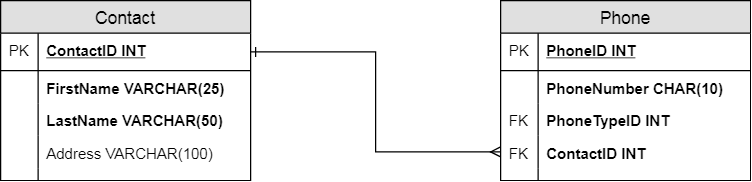

The diagram above was exported from draw.io. Its source (the exported page's mxGraphModel, read from the mxfile embedded in the PNG):
<mxGraphModel dx="1010" dy="632" grid="1" gridSize="10" guides="1" tooltips="1" connect="1" arrows="1" fold="1" page="1" pageScale="1" pageWidth="850" pageHeight="1100" math="0" shadow="0">
  <root>
    <mxCell id="sGNlSQ8X0rdjBb2k6Ixw-0" />
    <mxCell id="sGNlSQ8X0rdjBb2k6Ixw-1" parent="sGNlSQ8X0rdjBb2k6Ixw-0" />
    <mxCell id="sGNlSQ8X0rdjBb2k6Ixw-2" value="Contact" style="swimlane;fontStyle=0;childLayout=stackLayout;horizontal=1;startSize=26;fillColor=#e0e0e0;horizontalStack=0;resizeParent=1;resizeParentMax=0;resizeLast=0;collapsible=1;marginBottom=0;swimlaneFillColor=#ffffff;align=center;fontSize=14;" vertex="1" parent="sGNlSQ8X0rdjBb2k6Ixw-1">
      <mxGeometry x="120" y="80" width="200" height="144" as="geometry" />
    </mxCell>
    <mxCell id="sGNlSQ8X0rdjBb2k6Ixw-3" value="ContactID INT" style="shape=partialRectangle;top=0;left=0;right=0;bottom=1;align=left;verticalAlign=middle;fillColor=none;spacingLeft=34;spacingRight=4;overflow=hidden;rotatable=0;points=[[0,0.5],[1,0.5]];portConstraint=eastwest;dropTarget=0;fontStyle=5;fontSize=12;" vertex="1" parent="sGNlSQ8X0rdjBb2k6Ixw-2">
      <mxGeometry y="26" width="200" height="30" as="geometry" />
    </mxCell>
    <mxCell id="sGNlSQ8X0rdjBb2k6Ixw-4" value="PK" style="shape=partialRectangle;top=0;left=0;bottom=0;fillColor=none;align=left;verticalAlign=middle;spacingLeft=4;spacingRight=4;overflow=hidden;rotatable=0;points=[];portConstraint=eastwest;part=1;fontSize=12;" vertex="1" connectable="0" parent="sGNlSQ8X0rdjBb2k6Ixw-3">
      <mxGeometry width="30" height="30" as="geometry" />
    </mxCell>
    <mxCell id="sGNlSQ8X0rdjBb2k6Ixw-5" value="FirstName VARCHAR(25)" style="shape=partialRectangle;top=0;left=0;right=0;bottom=0;align=left;verticalAlign=top;fillColor=none;spacingLeft=34;spacingRight=4;overflow=hidden;rotatable=0;points=[[0,0.5],[1,0.5]];portConstraint=eastwest;dropTarget=0;fontSize=12;fontStyle=1" vertex="1" parent="sGNlSQ8X0rdjBb2k6Ixw-2">
      <mxGeometry y="56" width="200" height="26" as="geometry" />
    </mxCell>
    <mxCell id="sGNlSQ8X0rdjBb2k6Ixw-6" value="" style="shape=partialRectangle;top=0;left=0;bottom=0;fillColor=none;align=left;verticalAlign=top;spacingLeft=4;spacingRight=4;overflow=hidden;rotatable=0;points=[];portConstraint=eastwest;part=1;fontSize=12;" vertex="1" connectable="0" parent="sGNlSQ8X0rdjBb2k6Ixw-5">
      <mxGeometry width="30" height="26" as="geometry" />
    </mxCell>
    <mxCell id="sGNlSQ8X0rdjBb2k6Ixw-7" value="LastName VARCHAR(50)" style="shape=partialRectangle;top=0;left=0;right=0;bottom=0;align=left;verticalAlign=top;fillColor=none;spacingLeft=34;spacingRight=4;overflow=hidden;rotatable=0;points=[[0,0.5],[1,0.5]];portConstraint=eastwest;dropTarget=0;fontSize=12;fontStyle=1" vertex="1" parent="sGNlSQ8X0rdjBb2k6Ixw-2">
      <mxGeometry y="82" width="200" height="26" as="geometry" />
    </mxCell>
    <mxCell id="sGNlSQ8X0rdjBb2k6Ixw-8" value="" style="shape=partialRectangle;top=0;left=0;bottom=0;fillColor=none;align=left;verticalAlign=top;spacingLeft=4;spacingRight=4;overflow=hidden;rotatable=0;points=[];portConstraint=eastwest;part=1;fontSize=12;" vertex="1" connectable="0" parent="sGNlSQ8X0rdjBb2k6Ixw-7">
      <mxGeometry width="30" height="26" as="geometry" />
    </mxCell>
    <mxCell id="sGNlSQ8X0rdjBb2k6Ixw-9" value="Address VARCHAR(100)" style="shape=partialRectangle;top=0;left=0;right=0;bottom=0;align=left;verticalAlign=top;fillColor=none;spacingLeft=34;spacingRight=4;overflow=hidden;rotatable=0;points=[[0,0.5],[1,0.5]];portConstraint=eastwest;dropTarget=0;fontSize=12;" vertex="1" parent="sGNlSQ8X0rdjBb2k6Ixw-2">
      <mxGeometry y="108" width="200" height="26" as="geometry" />
    </mxCell>
    <mxCell id="sGNlSQ8X0rdjBb2k6Ixw-10" value="" style="shape=partialRectangle;top=0;left=0;bottom=0;fillColor=none;align=left;verticalAlign=top;spacingLeft=4;spacingRight=4;overflow=hidden;rotatable=0;points=[];portConstraint=eastwest;part=1;fontSize=12;" vertex="1" connectable="0" parent="sGNlSQ8X0rdjBb2k6Ixw-9">
      <mxGeometry width="30" height="26" as="geometry" />
    </mxCell>
    <mxCell id="sGNlSQ8X0rdjBb2k6Ixw-11" value="" style="shape=partialRectangle;top=0;left=0;right=0;bottom=0;align=left;verticalAlign=top;fillColor=none;spacingLeft=34;spacingRight=4;overflow=hidden;rotatable=0;points=[[0,0.5],[1,0.5]];portConstraint=eastwest;dropTarget=0;fontSize=12;" vertex="1" parent="sGNlSQ8X0rdjBb2k6Ixw-2">
      <mxGeometry y="134" width="200" height="10" as="geometry" />
    </mxCell>
    <mxCell id="sGNlSQ8X0rdjBb2k6Ixw-12" value="" style="shape=partialRectangle;top=0;left=0;bottom=0;fillColor=none;align=left;verticalAlign=top;spacingLeft=4;spacingRight=4;overflow=hidden;rotatable=0;points=[];portConstraint=eastwest;part=1;fontSize=12;" vertex="1" connectable="0" parent="sGNlSQ8X0rdjBb2k6Ixw-11">
      <mxGeometry width="30" height="10" as="geometry" />
    </mxCell>
    <mxCell id="sGNlSQ8X0rdjBb2k6Ixw-13" value="Phone" style="swimlane;fontStyle=0;childLayout=stackLayout;horizontal=1;startSize=26;fillColor=#e0e0e0;horizontalStack=0;resizeParent=1;resizeParentMax=0;resizeLast=0;collapsible=1;marginBottom=0;swimlaneFillColor=#ffffff;align=center;fontSize=14;" vertex="1" parent="sGNlSQ8X0rdjBb2k6Ixw-1">
      <mxGeometry x="520" y="80" width="200" height="144" as="geometry" />
    </mxCell>
    <mxCell id="sGNlSQ8X0rdjBb2k6Ixw-14" value="PhoneID INT" style="shape=partialRectangle;top=0;left=0;right=0;bottom=1;align=left;verticalAlign=middle;fillColor=none;spacingLeft=34;spacingRight=4;overflow=hidden;rotatable=0;points=[[0,0.5],[1,0.5]];portConstraint=eastwest;dropTarget=0;fontStyle=5;fontSize=12;" vertex="1" parent="sGNlSQ8X0rdjBb2k6Ixw-13">
      <mxGeometry y="26" width="200" height="30" as="geometry" />
    </mxCell>
    <mxCell id="sGNlSQ8X0rdjBb2k6Ixw-15" value="PK" style="shape=partialRectangle;top=0;left=0;bottom=0;fillColor=none;align=left;verticalAlign=middle;spacingLeft=4;spacingRight=4;overflow=hidden;rotatable=0;points=[];portConstraint=eastwest;part=1;fontSize=12;" vertex="1" connectable="0" parent="sGNlSQ8X0rdjBb2k6Ixw-14">
      <mxGeometry width="30" height="30" as="geometry" />
    </mxCell>
    <mxCell id="sGNlSQ8X0rdjBb2k6Ixw-16" value="PhoneNumber CHAR(10)" style="shape=partialRectangle;top=0;left=0;right=0;bottom=0;align=left;verticalAlign=top;fillColor=none;spacingLeft=34;spacingRight=4;overflow=hidden;rotatable=0;points=[[0,0.5],[1,0.5]];portConstraint=eastwest;dropTarget=0;fontSize=12;fontStyle=1" vertex="1" parent="sGNlSQ8X0rdjBb2k6Ixw-13">
      <mxGeometry y="56" width="200" height="26" as="geometry" />
    </mxCell>
    <mxCell id="sGNlSQ8X0rdjBb2k6Ixw-17" value="" style="shape=partialRectangle;top=0;left=0;bottom=0;fillColor=none;align=left;verticalAlign=top;spacingLeft=4;spacingRight=4;overflow=hidden;rotatable=0;points=[];portConstraint=eastwest;part=1;fontSize=12;" vertex="1" connectable="0" parent="sGNlSQ8X0rdjBb2k6Ixw-16">
      <mxGeometry width="30" height="26" as="geometry" />
    </mxCell>
    <mxCell id="sGNlSQ8X0rdjBb2k6Ixw-18" value="PhoneTypeID INT" style="shape=partialRectangle;top=0;left=0;right=0;bottom=0;align=left;verticalAlign=top;fillColor=none;spacingLeft=34;spacingRight=4;overflow=hidden;rotatable=0;points=[[0,0.5],[1,0.5]];portConstraint=eastwest;dropTarget=0;fontSize=12;fontStyle=1" vertex="1" parent="sGNlSQ8X0rdjBb2k6Ixw-13">
      <mxGeometry y="82" width="200" height="26" as="geometry" />
    </mxCell>
    <mxCell id="sGNlSQ8X0rdjBb2k6Ixw-19" value="FK" style="shape=partialRectangle;top=0;left=0;bottom=0;fillColor=none;align=left;verticalAlign=top;spacingLeft=4;spacingRight=4;overflow=hidden;rotatable=0;points=[];portConstraint=eastwest;part=1;fontSize=12;" vertex="1" connectable="0" parent="sGNlSQ8X0rdjBb2k6Ixw-18">
      <mxGeometry width="30" height="26" as="geometry" />
    </mxCell>
    <mxCell id="sGNlSQ8X0rdjBb2k6Ixw-20" value="ContactID INT" style="shape=partialRectangle;top=0;left=0;right=0;bottom=0;align=left;verticalAlign=top;fillColor=none;spacingLeft=34;spacingRight=4;overflow=hidden;rotatable=0;points=[[0,0.5],[1,0.5]];portConstraint=eastwest;dropTarget=0;fontSize=12;fontStyle=1" vertex="1" parent="sGNlSQ8X0rdjBb2k6Ixw-13">
      <mxGeometry y="108" width="200" height="26" as="geometry" />
    </mxCell>
    <mxCell id="sGNlSQ8X0rdjBb2k6Ixw-21" value="FK" style="shape=partialRectangle;top=0;left=0;bottom=0;fillColor=none;align=left;verticalAlign=top;spacingLeft=4;spacingRight=4;overflow=hidden;rotatable=0;points=[];portConstraint=eastwest;part=1;fontSize=12;" vertex="1" connectable="0" parent="sGNlSQ8X0rdjBb2k6Ixw-20">
      <mxGeometry width="30" height="26" as="geometry" />
    </mxCell>
    <mxCell id="sGNlSQ8X0rdjBb2k6Ixw-22" value="" style="shape=partialRectangle;top=0;left=0;right=0;bottom=0;align=left;verticalAlign=top;fillColor=none;spacingLeft=34;spacingRight=4;overflow=hidden;rotatable=0;points=[[0,0.5],[1,0.5]];portConstraint=eastwest;dropTarget=0;fontSize=12;" vertex="1" parent="sGNlSQ8X0rdjBb2k6Ixw-13">
      <mxGeometry y="134" width="200" height="10" as="geometry" />
    </mxCell>
    <mxCell id="sGNlSQ8X0rdjBb2k6Ixw-23" value="" style="shape=partialRectangle;top=0;left=0;bottom=0;fillColor=none;align=left;verticalAlign=top;spacingLeft=4;spacingRight=4;overflow=hidden;rotatable=0;points=[];portConstraint=eastwest;part=1;fontSize=12;" vertex="1" connectable="0" parent="sGNlSQ8X0rdjBb2k6Ixw-22">
      <mxGeometry width="30" height="10" as="geometry" />
    </mxCell>
    <mxCell id="sGNlSQ8X0rdjBb2k6Ixw-24" style="edgeStyle=orthogonalEdgeStyle;rounded=0;orthogonalLoop=1;jettySize=auto;html=1;exitX=1;exitY=0.5;exitDx=0;exitDy=0;entryX=0;entryY=0.5;entryDx=0;entryDy=0;startArrow=ERone;startFill=0;endArrow=ERmany;endFill=0;" edge="1" parent="sGNlSQ8X0rdjBb2k6Ixw-1" source="sGNlSQ8X0rdjBb2k6Ixw-3" target="sGNlSQ8X0rdjBb2k6Ixw-20">
      <mxGeometry relative="1" as="geometry" />
    </mxCell>
  </root>
</mxGraphModel>